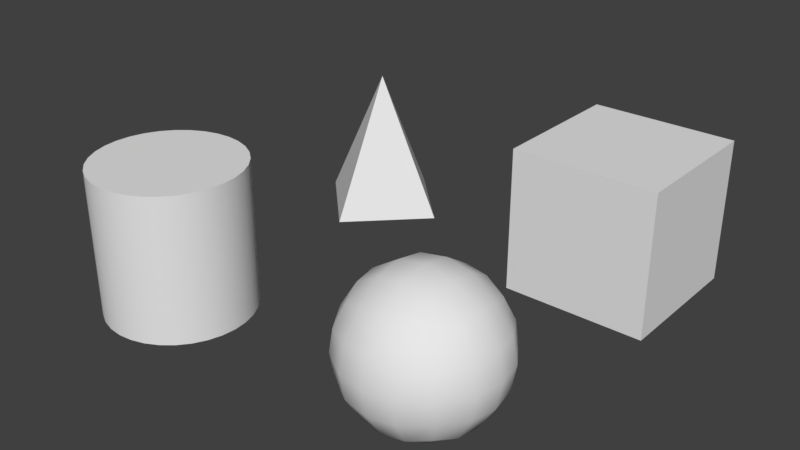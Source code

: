 # Source: shapes.blend  (saved by Blender 2.78.0; exported with 4.5.12 LTS)
import bpy
from mathutils import Matrix  # noqa: F401  (used for matrix-valued properties, if any)

bpy.ops.wm.read_factory_settings(use_empty=True)
scene = bpy.context.scene
scene.name = 'Scene'

# ---- collections
col_collection_1 = bpy.data.collections.new('Collection 1'); scene.collection.children.link(col_collection_1)

# ---- world
world_world = bpy.data.worlds.new('World'); scene.world = world_world
world_world.color = (0.05088, 0.05088, 0.05088)
world_world.use_sun_shadow = False
world_world.sun_shadow_jitter_overblur = 0.0
world_world.cycles.sampling_method = 'MANUAL'

# ---- meshes
me_cylinder = bpy.data.meshes.new('Cylinder')
me_cylinder.from_pydata([(0.0, 0.5, 0.0), (0.0, 0.5, 1.0), (0.09755, 0.4904, 0.0), (0.09755, 0.4904, 1.0), (0.1913, 0.4619, 0.0), (0.1913, 0.4619, 1.0), (0.2778, 0.4157, 0.0), (0.2778, 0.4157, 1.0), (0.3536, 0.3536, 0.0), (0.3536, 0.3536, 1.0), (0.4157, 0.2778, 0.0), (0.4157, 0.2778, 1.0), (0.4619, 0.1913, 0.0), (0.4619, 0.1913, 1.0), (0.4904, 0.09755, 0.0), (0.4904, 0.09755, 1.0), (0.5, 3.775e-08, 0.0), (0.5, 3.775e-08, 1.0), (0.4904, -0.09755, 0.0), (0.4904, -0.09755, 1.0), (0.4619, -0.1913, 0.0), (0.4619, -0.1913, 1.0), (0.4157, -0.2778, 0.0), (0.4157, -0.2778, 1.0), (0.3536, -0.3536, 0.0), (0.3536, -0.3536, 1.0), (0.2778, -0.4157, 0.0), (0.2778, -0.4157, 1.0), (0.1913, -0.4619, 0.0), (0.1913, -0.4619, 1.0), (0.09755, -0.4904, 0.0), (0.09755, -0.4904, 1.0), (-1.629e-07, -0.5, 0.0), (-1.629e-07, -0.5, 1.0), (-0.09755, -0.4904, 0.0), (-0.09755, -0.4904, 1.0), (-0.1913, -0.4619, 0.0), (-0.1913, -0.4619, 1.0), (-0.2778, -0.4157, 0.0), (-0.2778, -0.4157, 1.0), (-0.3536, -0.3536, 0.0), (-0.3536, -0.3536, 1.0), (-0.4157, -0.2778, 0.0), (-0.4157, -0.2778, 1.0), (-0.4619, -0.1913, 0.0), (-0.4619, -0.1913, 1.0), (-0.4904, -0.09754, 0.0), (-0.4904, -0.09754, 1.0), (-0.5, 4.828e-07, 0.0), (-0.5, 4.828e-07, 1.0), (-0.4904, 0.09755, 0.0), (-0.4904, 0.09755, 1.0), (-0.4619, 0.1913, 0.0), (-0.4619, 0.1913, 1.0), (-0.4157, 0.2778, 0.0), (-0.4157, 0.2778, 1.0), (-0.3536, 0.3536, 0.0), (-0.3536, 0.3536, 1.0), (-0.2778, 0.4157, 0.0), (-0.2778, 0.4157, 1.0), (-0.1913, 0.4619, 0.0), (-0.1913, 0.4619, 1.0), (-0.09754, 0.4904, 0.0), (-0.09754, 0.4904, 1.0)], [], [(0, 1, 3, 2), (2, 3, 5, 4), (4, 5, 7, 6), (6, 7, 9, 8), (8, 9, 11, 10), (10, 11, 13, 12), (12, 13, 15, 14), (14, 15, 17, 16), (16, 17, 19, 18), (18, 19, 21, 20), (20, 21, 23, 22), (22, 23, 25, 24), (24, 25, 27, 26), (26, 27, 29, 28), (28, 29, 31, 30), (30, 31, 33, 32), (32, 33, 35, 34), (34, 35, 37, 36), (36, 37, 39, 38), (38, 39, 41, 40), (40, 41, 43, 42), (42, 43, 45, 44), (44, 45, 47, 46), (46, 47, 49, 48), (48, 49, 51, 50), (50, 51, 53, 52), (52, 53, 55, 54), (54, 55, 57, 56), (56, 57, 59, 58), (58, 59, 61, 60), (3, 1, 63, 61, 59, 57, 55, 53, 51, 49, 47, 45, 43, 41, 39, 37, 35, 33, 31, 29, 27, 25, 23, 21, 19, 17, 15, 13, 11, 9, 7, 5), (60, 61, 63, 62), (62, 63, 1, 0), (0, 2, 4, 6, 8, 10, 12, 14, 16, 18, 20, 22, 24, 26, 28, 30, 32, 34, 36, 38, 40, 42, 44, 46, 48, 50, 52, 54, 56, 58, 60, 62)])
me_cylinder.polygons.foreach_set('use_smooth', [True] * 34)
me_cylinder.use_remesh_preserve_volume = False
me_cylinder.use_remesh_preserve_attributes = False
me_cylinder.use_mirror_vertex_groups = False
me_cylinder.update()
me_roundcube = bpy.data.meshes.new('Roundcube')
me_roundcube.from_pydata([(0.2887, 0.2887, 0.2113), (0.1443, 0.3385, 0.1615), (5.778e-09, 0.3536, 0.1464), (-0.1443, 0.3385, 0.1615), (0.3385, 0.3385, 0.3557), (0.1693, 0.439, 0.3307), (5.778e-09, 0.4677, 0.3232), (-0.1693, 0.439, 0.3307), (0.3536, 0.3536, 0.5), (0.1768, 0.4677, 0.5), (5.778e-09, 0.5, 0.5), (-0.1768, 0.4677, 0.5), (0.3385, 0.3385, 0.6443), (0.1693, 0.439, 0.6693), (5.778e-09, 0.4677, 0.6768), (-0.1693, 0.439, 0.6693), (-0.2887, 0.2887, 0.2113), (-0.3385, 0.1443, 0.1615), (-0.3536, -2.737e-09, 0.1464), (-0.3385, -0.1443, 0.1615), (-0.3385, 0.3385, 0.3557), (-0.439, 0.1693, 0.3307), (-0.4677, -2.737e-09, 0.3232), (-0.439, -0.1693, 0.3307), (-0.3536, 0.3536, 0.5), (-0.4677, 0.1768, 0.5), (-0.5, -2.737e-09, 0.5), (-0.4677, -0.1768, 0.5), (-0.3385, 0.3385, 0.6443), (-0.439, 0.1693, 0.6693), (-0.4677, -2.737e-09, 0.6768), (-0.439, -0.1693, 0.6693), (-0.2887, -0.2887, 0.2113), (-0.1443, -0.3385, 0.1615), (5.778e-09, -0.3536, 0.1464), (0.1443, -0.3385, 0.1615), (-0.3385, -0.3385, 0.3557), (-0.1693, -0.439, 0.3307), (5.778e-09, -0.4677, 0.3232), (0.1693, -0.439, 0.3307), (-0.3536, -0.3536, 0.5), (-0.1768, -0.4677, 0.5), (5.778e-09, -0.5, 0.5), (0.1768, -0.4677, 0.5), (-0.3385, -0.3385, 0.6443), (-0.1693, -0.439, 0.6693), (5.778e-09, -0.4677, 0.6768), (0.1693, -0.439, 0.6693), (0.2887, -0.2887, 0.2113), (0.3385, -0.1443, 0.1615), (0.3536, -2.737e-09, 0.1464), (0.3385, 0.1443, 0.1615), (0.3385, -0.3385, 0.3557), (0.439, -0.1693, 0.3307), (0.4677, -2.737e-09, 0.3232), (0.439, 0.1693, 0.3307), (0.3536, -0.3536, 0.5), (0.4677, -0.1768, 0.5), (0.5, -2.737e-09, 0.5), (0.4677, 0.1768, 0.5), (0.3385, -0.3385, 0.6443), (0.439, -0.1693, 0.6693), (0.4677, -2.737e-09, 0.6768), (0.439, 0.1693, 0.6693), (0.1693, -0.1693, 0.06101), (5.778e-09, -0.1768, 0.03229), (-0.1693, -0.1693, 0.06101), (0.1768, -2.737e-09, 0.03229), (5.778e-09, -2.737e-09, 0.0), (-0.1768, -2.737e-09, 0.03229), (0.1693, 0.1693, 0.06101), (5.778e-09, 0.1768, 0.03229), (-0.1693, 0.1693, 0.06101), (0.2887, 0.2887, 0.7887), (0.1443, 0.3385, 0.8385), (5.778e-09, 0.3536, 0.8536), (-0.1443, 0.3385, 0.8385), (-0.2887, 0.2887, 0.7887), (0.3385, 0.1443, 0.8385), (0.1693, 0.1693, 0.939), (5.778e-09, 0.1768, 0.9677), (-0.1693, 0.1693, 0.939), (-0.3385, 0.1443, 0.8385), (0.3536, -2.737e-09, 0.8536), (0.1768, -2.737e-09, 0.9677), (5.778e-09, -2.737e-09, 1.0), (-0.1768, -2.737e-09, 0.9677), (-0.3536, -2.737e-09, 0.8536), (0.3385, -0.1443, 0.8385), (0.1693, -0.1693, 0.939), (5.778e-09, -0.1768, 0.9677), (-0.1693, -0.1693, 0.939), (-0.3385, -0.1443, 0.8385), (0.2887, -0.2887, 0.7887), (0.1443, -0.3385, 0.8385), (5.778e-09, -0.3536, 0.8536), (-0.1443, -0.3385, 0.8385), (-0.2887, -0.2887, 0.7887)], [], [(0, 1, 5, 4), (1, 2, 6, 5), (2, 3, 7, 6), (3, 16, 20, 7), (4, 5, 9, 8), (5, 6, 10, 9), (6, 7, 11, 10), (7, 20, 24, 11), (8, 9, 13, 12), (9, 10, 14, 13), (10, 11, 15, 14), (11, 24, 28, 15), (12, 13, 74, 73), (13, 14, 75, 74), (14, 15, 76, 75), (15, 28, 77, 76), (16, 17, 21, 20), (17, 18, 22, 21), (18, 19, 23, 22), (19, 32, 36, 23), (20, 21, 25, 24), (21, 22, 26, 25), (22, 23, 27, 26), (23, 36, 40, 27), (24, 25, 29, 28), (25, 26, 30, 29), (26, 27, 31, 30), (27, 40, 44, 31), (28, 29, 82, 77), (29, 30, 87, 82), (30, 31, 92, 87), (31, 44, 97, 92), (32, 33, 37, 36), (33, 34, 38, 37), (34, 35, 39, 38), (35, 48, 52, 39), (36, 37, 41, 40), (37, 38, 42, 41), (38, 39, 43, 42), (39, 52, 56, 43), (40, 41, 45, 44), (41, 42, 46, 45), (42, 43, 47, 46), (43, 56, 60, 47), (44, 45, 96, 97), (45, 46, 95, 96), (46, 47, 94, 95), (47, 60, 93, 94), (48, 49, 53, 52), (49, 50, 54, 53), (50, 51, 55, 54), (51, 0, 4, 55), (52, 53, 57, 56), (53, 54, 58, 57), (54, 55, 59, 58), (55, 4, 8, 59), (56, 57, 61, 60), (57, 58, 62, 61), (58, 59, 63, 62), (59, 8, 12, 63), (60, 61, 88, 93), (61, 62, 83, 88), (62, 63, 78, 83), (63, 12, 73, 78), (48, 35, 64, 49), (35, 34, 65, 64), (34, 33, 66, 65), (33, 32, 19, 66), (49, 64, 67, 50), (64, 65, 68, 67), (65, 66, 69, 68), (66, 19, 18, 69), (50, 67, 70, 51), (67, 68, 71, 70), (68, 69, 72, 71), (69, 18, 17, 72), (51, 70, 1, 0), (70, 71, 2, 1), (71, 72, 3, 2), (72, 17, 16, 3), (73, 74, 79, 78), (74, 75, 80, 79), (75, 76, 81, 80), (76, 77, 82, 81), (78, 79, 84, 83), (79, 80, 85, 84), (80, 81, 86, 85), (81, 82, 87, 86), (83, 84, 89, 88), (84, 85, 90, 89), (85, 86, 91, 90), (86, 87, 92, 91), (88, 89, 94, 93), (89, 90, 95, 94), (90, 91, 96, 95), (91, 92, 97, 96)])
me_roundcube.polygons.foreach_set('use_smooth', [True] * 96)
me_roundcube.use_remesh_preserve_volume = False
me_roundcube.use_remesh_preserve_attributes = False
me_roundcube.use_mirror_vertex_groups = False
me_roundcube.update()
me_cone = bpy.data.meshes.new('Cone')
me_cone.from_pydata([(0.0, 0.5, 0.0), (0.5, -2.186e-08, 0.0), (-4.371e-08, -0.5, 0.0), (0.0, 0.0, 1.0), (-0.5, 5.962e-09, 0.0)], [], [(0, 3, 1), (1, 3, 2), (2, 3, 4), (4, 3, 0), (0, 1, 2, 4)])
me_cone.use_remesh_preserve_volume = False
me_cone.use_remesh_preserve_attributes = False
me_cone.use_mirror_vertex_groups = False
me_cone.update()
me_cube = bpy.data.meshes.new('Cube')
me_cube.from_pydata([(-0.5, -0.5, 0.0), (-0.5, -0.5, 1.0), (-0.5, 0.5, 0.0), (-0.5, 0.5, 1.0), (0.5, -0.5, 0.0), (0.5, -0.5, 1.0), (0.5, 0.5, 0.0), (0.5, 0.5, 1.0)], [], [(0, 1, 3, 2), (2, 3, 7, 6), (6, 7, 5, 4), (4, 5, 1, 0), (2, 6, 4, 0), (7, 3, 1, 5)])
me_cube.use_remesh_preserve_volume = False
me_cube.use_remesh_preserve_attributes = False
me_cube.use_mirror_vertex_groups = False
me_cube.update()

# ---- objects
ob_cylinder = bpy.data.objects.new('Cylinder', me_cylinder)
ob_sphere = bpy.data.objects.new('Sphere', me_roundcube)
ob_cone = bpy.data.objects.new('Cone', me_cone)
ob_cube = bpy.data.objects.new('Cube', me_cube)

# ---- transforms, parenting, visibility, modifiers, constraints
ob_cylinder.location = (-1.0, -1.0, 0.0)
ob_cylinder.lineart.crease_threshold = 0.0
_m = ob_cylinder.modifiers.new('EdgeSplit', 'EDGE_SPLIT')
ob_sphere.location = (1.0, -1.0, 0.0)
ob_sphere.lineart.crease_threshold = 0.0
ob_cone.location = (-1.0, 1.0, 0.0)
ob_cone.lineart.crease_threshold = 0.0
ob_cube.location = (1.0, 1.0, 0.0)
ob_cube.lineart.crease_threshold = 0.0

# ---- collection membership
col_collection_1.objects.link(ob_cylinder)
col_collection_1.objects.link(ob_sphere)
col_collection_1.objects.link(ob_cone)
col_collection_1.objects.link(ob_cube)

# ---- scene / render settings (as saved in the file)
scene.frame_start = 1; scene.frame_end = 250; scene.frame_set(1)
scene.render.engine = 'BLENDER_EEVEE_NEXT'
scene.render.resolution_percentage = 50
scene.render.dither_intensity = 0.0
scene.cycles.use_denoising = False
scene.cycles.samples = 256
scene.cycles.sampling_pattern = 'TABULATED_SOBOL'
scene.cycles.light_sampling_threshold = 0.0
scene.cycles.use_adaptive_sampling = False
scene.cycles.use_light_tree = False
scene.cycles.blur_glossy = 0.0
scene.cycles.sample_clamp_indirect = 0.0
scene.view_settings.view_transform = 'Standard'
bpy.context.view_layer.update()

# ---- added for rendering (the .blend has no active camera and no usable light): camera, sun
cam_auto = bpy.data.cameras.new('AutoCamera')
cam_auto.lens = 50.0
cam_auto.sensor_width = 36.0
cam_auto.clip_end = 1000.0
ob_auto_camera = bpy.data.objects.new('AutoCamera', cam_auto)
scene.collection.objects.link(ob_auto_camera)
ob_auto_camera.location = (4.03296, -4.83955, 3.72637)
ob_auto_camera.rotation_euler = (1.09748, -7.21219e-08, 0.694738)
scene.camera = ob_auto_camera
light_auto_sun = bpy.data.lights.new('AutoSun', 'SUN')
light_auto_sun.energy = 3.0
light_auto_sun.angle = 0.0523599
ob_auto_sun = bpy.data.objects.new('AutoSun', light_auto_sun)
scene.collection.objects.link(ob_auto_sun)
ob_auto_sun.rotation_euler = (0.872665, 0.174533, 0.523599)
bpy.context.view_layer.update()
